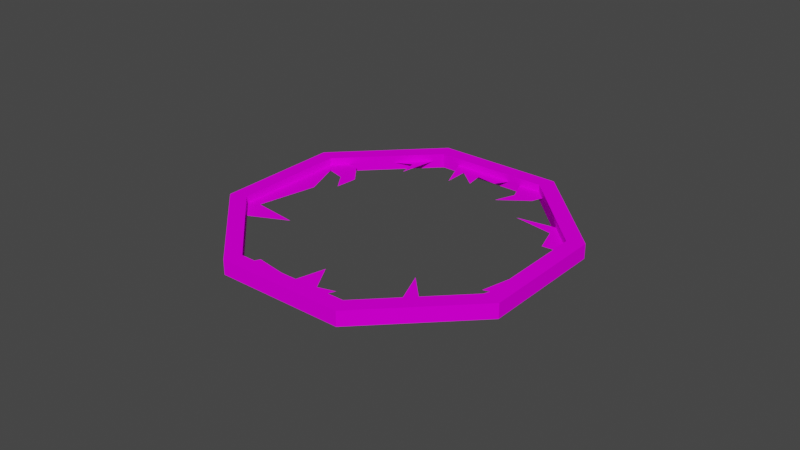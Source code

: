 # Source: winhexbr.blend  (saved by Blender 3.0.42; exported with 4.5.12 LTS)
import bpy
from mathutils import Matrix  # noqa: F401  (used for matrix-valued properties, if any)

bpy.ops.wm.read_factory_settings(use_empty=True)
scene = bpy.context.scene
scene.name = 'Scene'

# ---- collections
col_winhexbr = bpy.data.collections.new('winhexbr'); scene.collection.children.link(col_winhexbr)

# ---- images (referenced by path relative to the original .blend; pixels are not part of the script)
import os
ASSET_DIR = os.environ.get("B2B_ASSET_DIR", "")  # directory of the original .blend (textures are referenced by path, not embedded)
HERE = os.path.dirname(os.path.abspath(__file__))  # packed textures are extracted next to this script under _unpacked/

def load_image(name, relpath, width, height, colorspace="sRGB"):
    """Load a texture the original file referenced (path relative to the .blend, or extracted next to this script)."""
    p = next((c for c in (os.path.join(HERE, relpath), os.path.join(ASSET_DIR, relpath)) if relpath and os.path.exists(c)), "")
    if p:
        img = bpy.data.images.load(p, check_existing=True)
        img.name = name
    else:  # same state as the original file: an image datablock whose file is absent (Cycles renders it pink)
        img = bpy.data.images.new(name, width, height)
        img.source = "FILE"
        img.filepath = "//" + (relpath or name)
    img.colorspace_settings.name = colorspace
    return img
img_wintrim_png = load_image('WINTRIM.png', 'WINTRIM.png', 1024, 1024, 'sRGB')
img_winslot_png = load_image('WINSLOT.png', 'WINSLOT.png', 1024, 1024, 'sRGB')
img_winpain_png = load_image('WINPAIN.png', 'WINPAIN.png', 1024, 1024, 'sRGB')

# ---- materials (node trees are filled in below, after node groups)
mat_wintrim = bpy.data.materials.new('wintrim')
mat_wintrim.use_backface_culling = True
mat_wintrim.use_transparent_shadow = False
mat_winslot = bpy.data.materials.new('winslot')
mat_winslot.use_backface_culling = True
mat_winslot.use_transparent_shadow = False
mat_winpain = bpy.data.materials.new('winpain')
mat_winpain.use_transparent_shadow = False

# ---- material node trees
mat_wintrim.use_nodes = True; mat_wintrim.node_tree.nodes.clear()
_N = mat_wintrim.node_tree.nodes; _L = mat_wintrim.node_tree.links
n0 = _N.new('ShaderNodeOutputMaterial'); n0.name = 'Material Output'; n0.location = (300, 300)
n1 = _N.new('ShaderNodeBsdfDiffuse'); n1.name = 'Diffuse BSDF'; n1.location = (50, 300)
n2 = _N.new('ShaderNodeTexImage'); n2.name = 'Image Texture'; n2.location = (-290, 300)
n2.image = img_wintrim_png
_L.new(n1.outputs[0], n0.inputs[0])
_L.new(n2.outputs[0], n1.inputs[0])
n0.is_active_output = True
mat_winslot.use_nodes = True; mat_winslot.node_tree.nodes.clear()
_N = mat_winslot.node_tree.nodes; _L = mat_winslot.node_tree.links
n0 = _N.new('ShaderNodeOutputMaterial'); n0.name = 'Material Output'; n0.location = (300, 300)
n1 = _N.new('ShaderNodeBsdfDiffuse'); n1.name = 'Diffuse BSDF'; n1.location = (50, 300)
n2 = _N.new('ShaderNodeTexImage'); n2.name = 'Image Texture'; n2.location = (-290, 300)
n2.image = img_winslot_png
_L.new(n1.outputs[0], n0.inputs[0])
_L.new(n2.outputs[0], n1.inputs[0])
n0.is_active_output = True
mat_winpain.use_nodes = True; mat_winpain.node_tree.nodes.clear()
_N = mat_winpain.node_tree.nodes; _L = mat_winpain.node_tree.links
n0 = _N.new('ShaderNodeOutputMaterial'); n0.name = 'Material Output'; n0.location = (300, 300)
n1 = _N.new('ShaderNodeBsdfDiffuse'); n1.name = 'Diffuse BSDF'; n1.location = (50, 300)
n2 = _N.new('ShaderNodeTexImage'); n2.name = 'Image Texture'; n2.location = (-290, 300)
n2.image = img_winpain_png
_L.new(n1.outputs[0], n0.inputs[0])
_L.new(n2.outputs[0], n1.inputs[0])
n0.is_active_output = True

# ---- world
world_world = bpy.data.worlds.new('World'); scene.world = world_world
world_world.use_nodes = True; world_world.node_tree.nodes.clear()
_N = world_world.node_tree.nodes; _L = world_world.node_tree.links
n0 = _N.new('ShaderNodeOutputWorld'); n0.name = 'World Output'; n0.location = (300, 300)
n1 = _N.new('ShaderNodeBackground'); n1.name = 'Background'; n1.location = (10, 300)
n1.inputs[0].default_value = (0.05088, 0.05088, 0.05088, 1.0)
_L.new(n1.outputs[0], n0.inputs[0])
n0.is_active_output = True
world_world.color = (0.05088, 0.05088, 0.05088)
world_world.use_sun_shadow = False
world_world.sun_shadow_jitter_overblur = 0.0

# ---- meshes
me_cylinder = bpy.data.meshes.new('Cylinder')
me_cylinder.from_pydata([(0.0, 4.583, -0.2), (0.0, 4.583, 0.2), (3.24, 3.24, -0.2), (3.24, 3.24, 0.2), (4.583, -2.003e-07, -0.2), (4.583, -2.003e-07, 0.2), (3.24, -3.24, -0.2), (3.24, -3.24, 0.2), (-4.006e-07, -4.583, -0.2), (-4.006e-07, -4.583, 0.2), (-3.24, -3.24, -0.2), (-3.24, -3.24, 0.2), (-4.583, 5.465e-08, -0.2), (-4.583, 5.465e-08, 0.2), (-3.24, 3.24, -0.2), (-3.24, 3.24, 0.2), (0.0, 4.124, -0.2), (0.0, 4.124, 0.2), (2.916, 2.916, -0.2), (2.916, 2.916, 0.2), (4.124, -1.803e-07, -0.2), (4.124, -1.803e-07, 0.2), (2.916, -2.916, -0.2), (2.916, -2.916, 0.2), (-3.606e-07, -4.124, -0.2), (-3.606e-07, -4.124, 0.2), (-2.916, -2.916, -0.2), (-2.916, -2.916, 0.2), (-4.124, 4.918e-08, -0.2), (-4.124, 4.918e-08, 0.2), (-2.916, 2.916, -0.2), (-2.916, 2.916, 0.2)], [], [(0, 1, 3, 2), (2, 3, 5, 4), (4, 5, 7, 6), (6, 7, 9, 8), (8, 9, 11, 10), (10, 11, 13, 12), (12, 13, 15, 14), (14, 15, 1, 0), (13, 11, 27, 29), (17, 1, 15, 31), (24, 8, 10, 26), (28, 12, 14, 30), (18, 19, 17, 16), (21, 19, 18, 20), (21, 20, 22, 23), (25, 23, 22, 24), (24, 26, 27, 25), (27, 26, 28, 29), (30, 31, 29, 28), (31, 30, 16, 17), (15, 13, 29, 31), (27, 11, 9, 25), (25, 9, 7, 23), (23, 7, 5, 21), (21, 5, 3, 19), (19, 3, 1, 17), (26, 10, 12, 28), (30, 14, 0, 16), (16, 0, 2, 18), (18, 2, 4, 20), (20, 4, 6, 22), (22, 6, 8, 24)])
me_cylinder.polygons.foreach_set('material_index', [0, 0, 0, 0, 0, 0, 0, 0, 0, 0, 0, 0, 1, 1, 1, 1, 1, 1, 1, 1, 0, 0, 0, 0, 0, 0, 0, 0, 0, 0, 0, 0])
_uv = me_cylinder.uv_layers.new(name='UVMap')
_uv.uv.foreach_set('vector', [0.0, 0.0, 1.0, 0.0, 1.0, 1.0, 0.0, 1.0, 0.0, 0.0, 1.0, 0.0, 1.0, 1.0, 0.0, 1.0, 0.0, 0.0, 1.0, 0.0, 1.0, 1.0, 0.0, 1.0, 0.0, 0.0, 1.0, 0.0, 1.0, 1.0, 0.0, 1.0, 0.0, 0.0, 1.0, 0.0, 1.0, 1.0, 0.0, 1.0, 0.0, 0.0, 1.0, 0.0, 1.0, 1.0, 0.0, 1.0, 0.0, 0.0, 1.0, 0.0, 1.0, 1.0, 0.0, 1.0, 9.306e-07, 0.0, 1.0, 0.0, 1.0, 1.0, 0.0, 1.0, 1.0, 0.0, 1.0, 1.0, 0.0, 0.95, 1.007e-06, 0.05, 0.0, 0.05, 1.0, 0.0, 1.0, 1.0, 0.0, 0.95, 0.0, 0.05, 1.0, 0.0, 1.0, 1.0, 1.007e-06, 0.95, 0.0, 0.05, 1.0, 0.0, 1.0, 1.0, 0.0, 0.95, 0.0, 0.0, 1.0, 0.0, 1.0, 1.0, 0.0, 1.0, 1.0, 0.0, 1.0, 1.0, 0.0, 1.0, 0.0, 0.0, 0.0, 0.0, 1.0, 0.0, 1.0, 1.0, 0.0, 1.0, 1.0, 0.0, 1.0, 1.0, 0.0, 1.0, 1.117e-06, 0.0, 1.0, 0.0, 1.0, 1.0, 0.0, 1.0, 0.0, 0.0, 0.0, 0.0, 1.0, 0.0, 1.0, 1.0, 0.0, 1.0, 0.0, 0.0, 1.0, 0.0, 1.0, 1.0, 0.0, 1.0, 0.0, 0.0, 1.0, 0.0, 1.0, 1.0, 0.0, 1.0, 1.0, 0.0, 1.0, 1.0, 0.0, 0.95, 0.0, 0.05, 1.007e-06, 0.05, 1.0, 0.0, 1.0, 1.0, 0.0, 0.95, 0.0, 0.05, 1.0, 0.0, 1.0, 1.0, 0.0, 0.95, 0.0, 0.05, 1.0, 0.0, 1.0, 1.0, 0.0, 0.95, 0.0, 0.05, 1.0, 0.0, 1.0, 1.0, 0.0, 0.95, 0.0, 0.05, 1.0, 0.0, 1.0, 1.0, 1.007e-06, 0.95, 0.0, 0.05, 1.0, 0.0, 1.0, 1.0, 0.0, 0.95, 0.0, 0.05, 1.0, 0.0, 1.0, 1.0, 0.0, 0.95, 2.015e-06, 0.05, 1.0, 0.0, 1.0, 1.0, 0.0, 0.95, 0.0, 0.05, 1.0, 0.0, 1.0, 1.0, 0.0, 0.95, 0.0, 0.05, 1.0, 0.0, 1.0, 1.0, 0.0, 0.95, 0.0, 0.05, 1.0, 0.0, 1.0, 1.0, 0.0, 0.95])
me_cylinder.materials.append(mat_wintrim)
me_cylinder.materials.append(mat_winslot)
me_cylinder.use_remesh_fix_poles = True
me_cylinder.use_remesh_preserve_attributes = False
me_cylinder.update()
me_cylinder_002 = bpy.data.meshes.new('Cylinder.002')
me_cylinder_002.from_pydata([(2.916, 2.916, 0.0), (4.124, -1.803e-07, 0.0), (2.916, -2.916, 0.0), (-2.916, -2.916, 0.0), (-4.124, 4.918e-08, 0.0), (-2.916, 2.916, 0.0), (2.36, 3.147, 0.0), (3.07, 2.546, 0.0), (2.344, 2.528, 0.0), (1.924, 2.094, 0.0), (2.849, 2.319, 0.0), (3.705, 1.011, 0.0), (3.836, -0.6968, 0.0), (2.666, 1.259, 0.0), (3.622, 0.6712, 0.0), (3.561, -0.05524, 0.0), (3.886, -0.158, 0.0), (2.132, -3.241, 0.0), (3.643, -1.161, 0.0), (2.686, -2.476, 0.0), (2.867, -2.503, 0.0), (1.09, -3.673, 0.0), (1.544, -3.485, 0.0), (1.11, -2.383, 0.0), (-0.7199, -3.826, 0.0), (-0.3942, -3.503, 0.0), (-0.8683, -3.451, 0.0), (-0.9735, -2.623, 0.0), (-1.501, -3.317, 0.0), (-2.582, -2.645, 0.0), (-2.454, 3.108, 0.0), (-3.855, -0.6502, 0.0), (-2.688, -0.5855, 0.0), (-3.773, 0.03967, 0.0), (-2.831, 1.425, 0.0), (-2.793, 2.561, 0.0), (-2.38, 2.246, 0.0), (-2.252, 1.665, 0.0), (2.019, 3.288, 0.0), (0.4762, 3.927, 0.0), (0.4711, 2.872, 0.0), (0.7313, 3.5, 0.0), (1.061, 2.868, 0.0), (1.179, 3.346, 0.0), (1.684, 3.058, 0.0), (-1.961, 2.207, 0.0), (-2.192, 3.02, 0.0), (-0.2851, 4.006, 0.0), (-1.307, 3.583, 0.0), (-0.8714, 3.078, 0.0), (-0.7664, 3.621, 0.0)], [], [(0, 6, 8, 9, 10, 7), (11, 13, 14, 15, 16, 12, 1), (18, 19, 20, 17, 2), (22, 23, 21), (24, 25, 26, 27, 28, 29, 3), (31, 32, 33, 34, 35, 36, 37, 45, 46, 30, 5, 4), (39, 40, 41, 42, 43, 44, 38), (48, 50, 49, 47)])
_uv = me_cylinder_002.uv_layers.new(name='UVMap')
_uv.uv.foreach_set('vector', [0.7071, 1.0, 0.6281, 1.0, 0.6572, 0.9242, 0.6281, 0.8505, 0.729, 0.9242, 0.7443, 0.9628, 0.8985, 0.8087, 0.76, 0.7865, 0.9054, 0.7633, 0.9345, 0.6721, 0.9791, 0.676, 1.0, 0.6081, 1.0, 0.7071, 1.0, 0.5422, 0.95, 0.3347, 0.9733, 0.3405, 0.9213, 0.2142, 1.0, 0.2929, 0.8621, 0.155, 0.7542, 0.2669, 0.8166, 0.1095, 0.6049, 0.0, 0.6281, 0.05551, 0.568, 0.03805, 0.5137, 0.1331, 0.4846, 0.02254, 0.3198, 0.04969, 0.2929, 0.0, 0.0653, 0.2276, 0.2035, 0.294, 0.04059, 0.3153, 0.08519, 0.5306, 0.03283, 0.6702, 0.09876, 0.6527, 0.1434, 0.5888, 0.1515, 0.6691, 0.08265, 0.756, 0.04644, 0.7535, 0.0, 0.7071, 0.0, 0.2929, 0.3605, 1.0, 0.4129, 0.8719, 0.4129, 0.9611, 0.4846, 0.9009, 0.4749, 0.9649, 0.5506, 0.9552, 0.5797, 1.0, 0.1617, 0.8688, 0.2252, 0.9005, 0.2398, 0.8294, 0.2643, 0.9714])
me_cylinder_002.materials.append(mat_winpain)
me_cylinder_002.use_remesh_fix_poles = True
me_cylinder_002.use_remesh_preserve_attributes = False
me_cylinder_002.update()

# ---- objects
ob_frame = bpy.data.objects.new('frame', me_cylinder)
ob_glass = bpy.data.objects.new('glass', me_cylinder_002)

# ---- transforms, parenting, visibility, modifiers, constraints
ob_frame.location = (0.0, 0.0, 0.0)
ob_frame.rotation_euler = (0.0, 0.0, 0.3927)
ob_glass.location = (0.0, 0.0, 0.0)
ob_glass.rotation_euler = (0.0, 0.0, 0.3927)

# ---- collection membership
col_winhexbr.objects.link(ob_frame)
col_winhexbr.objects.link(ob_glass)

# ---- scene / render settings (as saved in the file)
scene.frame_start = 1; scene.frame_end = 250; scene.frame_set(1)
scene.render.engine = 'BLENDER_EEVEE_NEXT'
scene.cycles.use_denoising = False
scene.cycles.sampling_pattern = 'TABULATED_SOBOL'
scene.cycles.use_light_tree = False
scene.view_settings.view_transform = 'Filmic'
bpy.context.view_layer.update()

# ---- added for rendering (the .blend has no active camera and no usable light): camera, sun
cam_auto = bpy.data.cameras.new('AutoCamera')
cam_auto.lens = 50.0
cam_auto.sensor_width = 36.0
cam_auto.clip_end = 1000.0
ob_auto_camera = bpy.data.objects.new('AutoCamera', cam_auto)
scene.collection.objects.link(ob_auto_camera)
ob_auto_camera.location = (15.6728, -18.8074, 12.5383)
ob_auto_camera.rotation_euler = (1.09748, -7.21219e-08, 0.694738)
scene.camera = ob_auto_camera
light_auto_sun = bpy.data.lights.new('AutoSun', 'SUN')
light_auto_sun.energy = 3.0
light_auto_sun.angle = 0.0523599
ob_auto_sun = bpy.data.objects.new('AutoSun', light_auto_sun)
scene.collection.objects.link(ob_auto_sun)
ob_auto_sun.rotation_euler = (0.872665, 0.174533, 0.523599)
bpy.context.view_layer.update()
